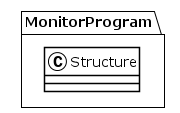

The diagram above was rendered by PlantUML. Its source (embedded in the PNG):
@startuml
!theme plain
package MonitorProgram {
class Structure {
}
}
@enduml